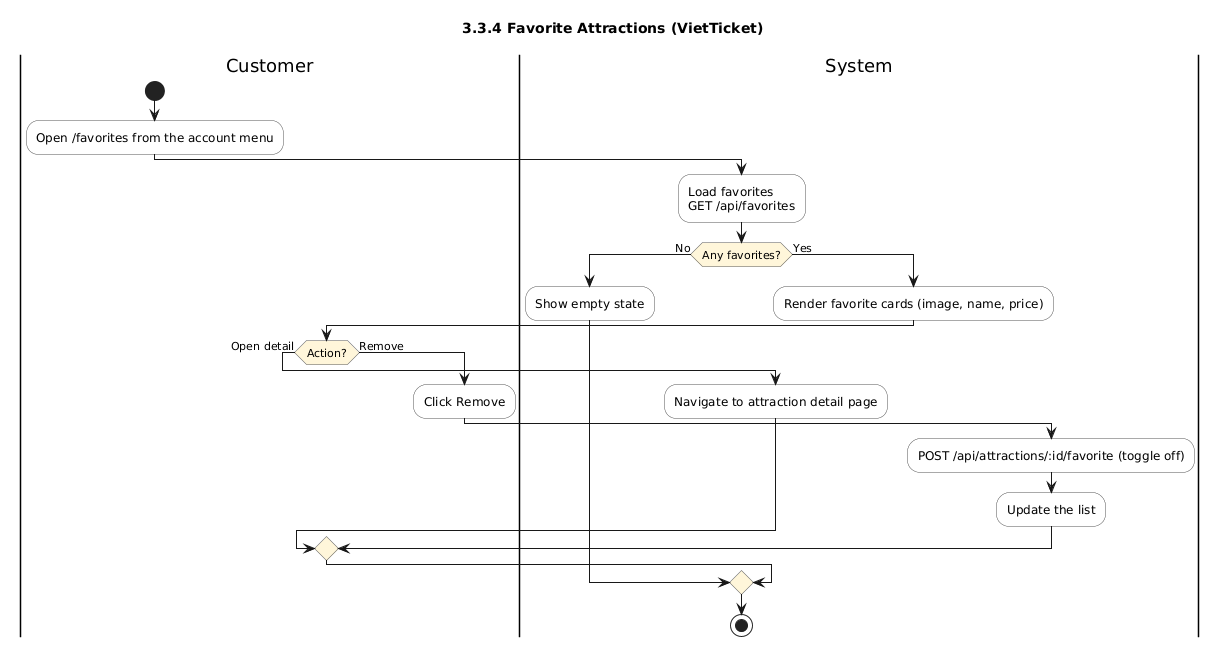

The diagram above was rendered by PlantUML. Its source (embedded in the PNG):
@startuml
title 3.3.4 Favorite Attractions (VietTicket)
skinparam shadowing false
skinparam defaultFontName Arial
skinparam ActivityBackgroundColor #FDFDFD
skinparam ActivityBorderColor #555555
skinparam ActivityDiamondBackgroundColor #FFF6DA

|Customer|
start
:Open /favorites from the account menu;
|System|
:Load favorites\nGET /api/favorites;
if (Any favorites?) then (No)
  |System|
  :Show empty state;
else (Yes)
  |System|
  :Render favorite cards (image, name, price);
  |Customer|
  if (Action?) then (Open detail)
    |System|
    :Navigate to attraction detail page;
  else (Remove)
    |Customer|
    :Click Remove;
    |System|
    :POST /api/attractions/:id/favorite (toggle off);
    :Update the list;
  endif
endif
|System|
stop
@enduml